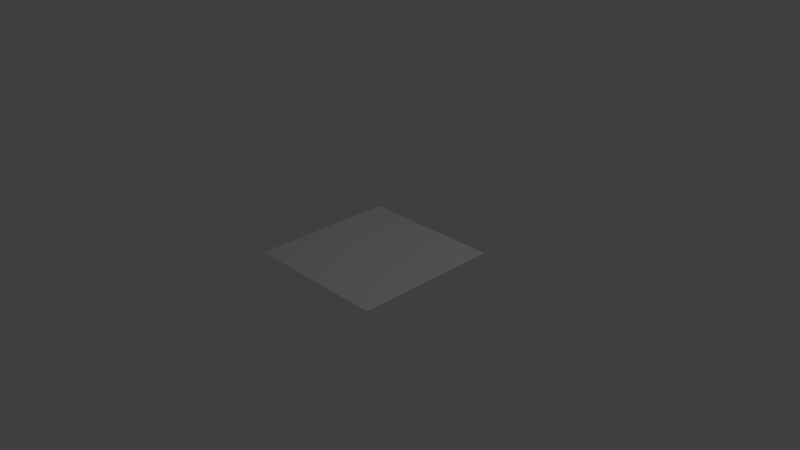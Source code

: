 # Source: quad.blend  (saved by Blender 2.65.0; exported with 4.5.12 LTS)
import bpy
from mathutils import Matrix  # noqa: F401  (used for matrix-valued properties, if any)

bpy.ops.wm.read_factory_settings(use_empty=True)
scene = bpy.context.scene
scene.name = 'Scene'

# ---- collections
col_collection_1 = bpy.data.collections.new('Collection 1'); scene.collection.children.link(col_collection_1)

# ---- materials (node trees are filled in below, after node groups)
mat_material = bpy.data.materials.new('Material')
mat_material.alpha_threshold = 0.0
mat_material.use_transparent_shadow = False
mat_material.roughness = 0.5
mat_material.line_color = (0.0, 0.0, 0.0, 1.0)

# ---- material node trees

# ---- world
world_world = bpy.data.worlds.new('World'); scene.world = world_world
world_world.color = (0.05088, 0.05088, 0.05088)
world_world.use_sun_shadow = False
world_world.sun_shadow_jitter_overblur = 0.0
world_world.cycles.sampling_method = 'MANUAL'
world_world.cycles.sample_map_resolution = 256

# ---- cameras
cam_camera = bpy.data.cameras.new('Camera')
cam_camera.clip_end = 100.0
cam_camera.lens = 35.0
cam_camera.sensor_width = 32.0
cam_camera.sensor_height = 18.0
cam_camera.ortho_scale = 7.314
cam_camera.dof.focus_distance = 0.0
cam_camera.dof.aperture_fstop = 128.0

# ---- lights
light_lamp = bpy.data.lights.new('Lamp', 'POINT')
light_lamp.transmission_factor = 0.0
light_lamp.cutoff_distance = 30.0
light_lamp.energy = 100.0
light_lamp.shadow_buffer_clip_start = 1.001
light_lamp.shadow_soft_size = 1.0
light_lamp.shadow_maximum_resolution = 0.006
light_lamp.use_absolute_resolution = True
light_lamp.cycles.use_multiple_importance_sampling = False

# ---- meshes
me_cube = bpy.data.meshes.new('Cube')
me_cube.from_pydata([(1.0, 1.0, 0.02042), (1.0, -1.0, 0.02042), (-1.0, -1.0, 0.02042), (-1.0, 1.0, 0.02042)], [], [(0, 3, 2, 1)])
me_cube.materials.append(mat_material)
me_cube.use_remesh_preserve_volume = False
me_cube.use_remesh_preserve_attributes = False
me_cube.use_mirror_vertex_groups = False
me_cube.update()

# ---- objects
ob_cube = bpy.data.objects.new('Cube', me_cube)
ob_lamp = bpy.data.objects.new('Lamp', light_lamp)
ob_camera = bpy.data.objects.new('Camera', cam_camera)

# ---- transforms, parenting, visibility, modifiers, constraints
ob_cube.location = (0.0, 0.0, 0.0)
ob_cube.lock_rotations_4d = False
ob_cube.empty_display_type = 'ARROWS'
ob_cube.lineart.crease_threshold = 0.0
ob_lamp.location = (4.076, 1.005, 5.904)
ob_lamp.rotation_euler = (0.6503, 0.05522, 1.866)
ob_lamp.lock_rotations_4d = False
ob_lamp.empty_display_type = 'ARROWS'
ob_lamp.color = (0.0, 0.0, 0.0, 0.0)
ob_lamp.lineart.crease_threshold = 0.0
ob_camera.location = (7.481, -6.508, 5.344)
ob_camera.rotation_euler = (1.109, 0.01082, 0.8149)
ob_camera.lock_rotations_4d = False
ob_camera.empty_display_type = 'ARROWS'
ob_camera.color = (0.0, 0.0, 0.0, 0.0)
ob_camera.display_type = 'WIRE'
ob_camera.lineart.crease_threshold = 0.0

# ---- collection membership
col_collection_1.objects.link(ob_cube)
col_collection_1.objects.link(ob_lamp)
col_collection_1.objects.link(ob_camera)

# ---- scene / render settings (as saved in the file)
scene.camera = ob_camera
scene.frame_start = 1; scene.frame_end = 250; scene.frame_set(1)
scene.render.engine = 'BLENDER_EEVEE_NEXT'
scene.render.image_settings.color_mode = 'RGB'
scene.render.image_settings.compression = 90
scene.render.resolution_percentage = 50
scene.render.dither_intensity = 0.0
scene.render.bake_margin = 2
scene.render.bake_bias = 0.0
scene.cycles.use_denoising = False
scene.cycles.samples = 10
scene.cycles.sampling_pattern = 'TABULATED_SOBOL'
scene.cycles.light_sampling_threshold = 0.0
scene.cycles.use_adaptive_sampling = False
scene.cycles.use_light_tree = False
scene.cycles.blur_glossy = 0.0
scene.cycles.volume_bounces = 1
scene.cycles.pixel_filter_type = 'GAUSSIAN'
scene.cycles.sample_clamp_indirect = 0.0
scene.view_settings.view_transform = 'Standard'
bpy.context.view_layer.update()
